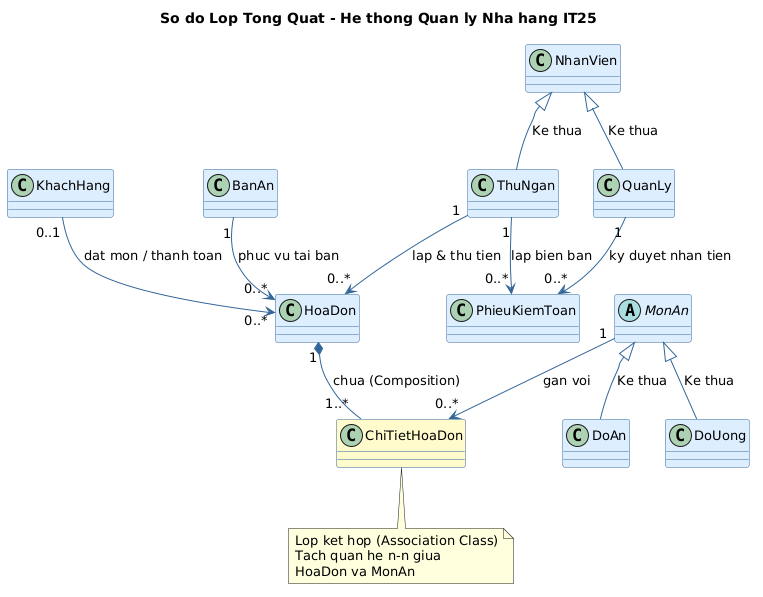

The diagram above was rendered by PlantUML. Its source (embedded in the PNG):
@startuml
skinparam backgroundColor white
skinparam classAttributeIconSize 0
skinparam class {
  BackgroundColor #DDEEFF
  BorderColor #336699
  FontSize 13
  ArrowColor #336699
}
skinparam shadowing false

title So do Lop Tong Quat - He thong Quan ly Nha hang IT25

abstract class MonAn
class DoAn
class DoUong
class NhanVien
class ThuNgan
class QuanLy
class KhachHang
class BanAn
class HoaDon
class ChiTietHoaDon #FFFACD
class PhieuKiemToan

MonAn <|-- DoAn : Ke thua
MonAn <|-- DoUong : Ke thua
NhanVien <|-- ThuNgan : Ke thua
NhanVien <|-- QuanLy : Ke thua

KhachHang "0..1" --> "0..*" HoaDon : dat mon / thanh toan
BanAn "1" --> "0..*" HoaDon : phuc vu tai ban
ThuNgan "1" --> "0..*" HoaDon : lap & thu tien
ThuNgan "1" --> "0..*" PhieuKiemToan : lap bien ban
QuanLy "1" --> "0..*" PhieuKiemToan : ky duyet nhan tien
HoaDon "1" *-- "1..*" ChiTietHoaDon : chua (Composition)
MonAn "1" --> "0..*" ChiTietHoaDon : gan voi

note bottom of ChiTietHoaDon
  Lop ket hop (Association Class)
  Tach quan he n-n giua
  HoaDon va MonAn
end note
@enduml